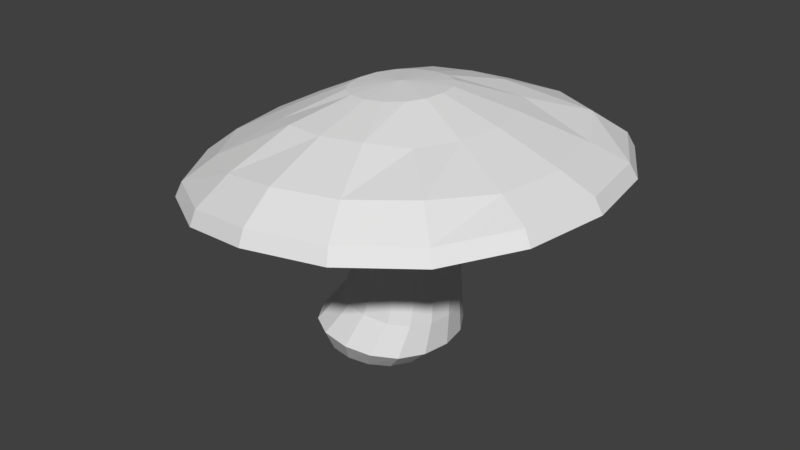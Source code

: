 # Source: Mushroom.blend  (saved by Blender 2.79.0; exported with 4.5.12 LTS)
import bpy
from mathutils import Matrix  # noqa: F401  (used for matrix-valued properties, if any)

bpy.ops.wm.read_factory_settings(use_empty=True)
scene = bpy.context.scene
scene.name = 'Scene'

# ---- collections
col_collection_1 = bpy.data.collections.new('Collection 1'); scene.collection.children.link(col_collection_1)

# ---- world
world_world = bpy.data.worlds.new('World'); scene.world = world_world
world_world.color = (0.05088, 0.05088, 0.05088)
world_world.use_sun_shadow = False
world_world.sun_shadow_jitter_overblur = 0.0
world_world.cycles.sampling_method = 'MANUAL'

# ---- meshes
me_cylinder = bpy.data.meshes.new('Cylinder')
me_cylinder.from_pydata([(0.0, 0.0, -1.033), (0.0, -0.2248, -1.033), (0.2248, 0.0, -1.033), (0.0, 0.2248, -1.033), (-0.2248, 0.0, -1.033), (-0.2098, -0.2098, -1.033), (0.2098, -0.2098, -1.033), (0.2098, 0.2098, -1.033), (-0.2098, 0.2098, -1.033), (0.1798, 0.4196, -1.033), (0.0, 0.4495, -1.033), (-0.1798, 0.4196, -1.033), (0.4196, -0.1798, -1.033), (0.4495, 0.0, -1.033), (0.4196, 0.1798, -1.033), (-0.1798, -0.4196, -1.033), (0.0, -0.4495, -1.033), (0.1798, -0.4196, -1.033), (-0.4196, 0.1798, -1.033), (-0.4495, 0.0, -1.033), (-0.4196, -0.1798, -1.033), (0.3296, 0.3296, -1.033), (-0.3296, 0.3296, -1.033), (0.3296, -0.3296, -1.033), (-0.3296, -0.3296, -1.033), (0.7903, -1.2, 1.394), (0.2772, -1.286, 1.356), (-0.2359, -1.2, 1.318), (1.474, 0.5145, 1.444), (1.56, -1.556e-08, 1.451), (1.474, -0.5145, 1.444), (-0.2359, 1.2, 1.318), (0.2772, 1.286, 1.356), (0.7903, 1.2, 1.394), (0.5215, 0.5736, 1.383), (0.2772, 0.6146, 1.356), (0.03289, 0.5736, 1.329), (0.8473, -0.2458, 1.419), (0.888, -9.651e-09, 1.424), (0.8473, 0.2458, 1.419), (0.03289, -0.5736, 1.329), (0.2772, -0.6146, 1.356), (0.5215, -0.5736, 1.383), (-0.2929, 0.2458, 1.292), (-0.3336, 8.589e-09, 1.288), (-0.2929, -0.2458, 1.292), (0.7251, 0.4507, 1.406), (-0.1707, 0.4507, 1.306), (0.7251, -0.4507, 1.406), (-0.1707, -0.4507, 1.306), (0.465, -0.465, -0.9528), (0.6742, -0.5796, -0.7075), (0.7502, -0.4084, 0.05345), (0.7583, -0.3911, 0.3082), (0.5751, -0.4978, 0.3082), (0.5646, -0.5198, 0.05791), (0.4109, -0.7377, -0.6976), (0.2536, -0.5918, -0.9528), (0.5918, -0.2536, -0.9528), (0.8321, -0.3162, -0.7134), (0.8615, -0.2228, 0.05077), (0.8649, -0.2133, 0.3082), (-0.5918, 0.2536, -0.9528), (-0.6676, 0.3162, -0.6571), (-0.2285, 0.2228, 0.07698), (-0.1813, 0.2133, 0.3082), (-0.07461, 0.3911, 0.3082), (-0.1171, 0.4084, 0.0743), (-0.5096, 0.5796, -0.663), (-0.465, 0.465, -0.9528), (0.6341, 0.0, -0.9528), (0.8848, 3.91e-09, -0.7154), (0.8986, 1.981e-09, 0.04988), (0.9005, 3.707e-11, 0.3082), (-0.6341, 0.0, -0.9528), (-0.7202, -4.187e-09, -0.6551), (-0.2656, -1.78e-09, 0.07787), (-0.2168, 3.707e-11, 0.3082), (0.5918, 0.2536, -0.9528), (0.8321, 0.3162, -0.7134), (0.8615, 0.2228, 0.05077), (0.8649, 0.2133, 0.3082), (-0.5918, -0.2536, -0.9528), (-0.6676, -0.3162, -0.6571), (-0.2285, -0.2228, 0.07698), (-0.1813, -0.2133, 0.3082), (0.465, 0.465, -0.9528), (0.6742, 0.5796, -0.7075), (0.7502, 0.4084, 0.05345), (0.7583, 0.3911, 0.3082), (0.2536, 0.5918, -0.9528), (0.4109, 0.7377, -0.6976), (0.5646, 0.5198, 0.05791), (0.5805, 0.4978, 0.3082), (-0.465, -0.465, -0.9528), (-0.5096, -0.5796, -0.663), (-0.1171, -0.4084, 0.0743), (-0.07461, -0.3911, 0.3082), (-0.2536, -0.5918, -0.9528), (-0.2463, -0.7377, -0.6729), (0.06847, -0.5198, 0.06984), (0.1016, -0.4978, 0.3082), (0.0, 0.6341, -0.9528), (0.09495, 0.7904, -0.6857), (0.2912, 0.557, 0.06448), (0.3672, 0.5333, 0.3082), (0.0, -0.6341, -0.9528), (0.09495, -0.7904, -0.6857), (0.289, -0.557, 0.06448), (0.3452, -0.5333, 0.3082), (-0.2536, 0.5918, -0.9528), (-0.2463, 0.7377, -0.6729), (0.06847, 0.5198, 0.06984), (0.1032, 0.4978, 0.3082), (0.737, -0.4591, -0.3335), (0.5286, -0.5844, -0.3227), (0.8621, -0.2504, -0.34), (-0.3809, 0.2504, -0.2753), (-0.2559, 0.4591, -0.2818), (0.9037, 4.74e-09, -0.3422), (-0.4226, -4.539e-09, -0.2731), (0.8621, 0.2504, -0.34), (-0.3809, -0.2504, -0.2753), (0.737, 0.4591, -0.3335), (0.5286, 0.5844, -0.3227), (-0.2559, -0.4591, -0.2818), (-0.02219, -0.5844, -0.294), (0.2279, 0.6261, -0.307), (0.2279, -0.6261, -0.307), (-0.02219, 0.5844, -0.294), (0.7012, -0.3913, 0.9719), (0.8079, -0.2135, 0.976), (-0.1875, 0.2135, 0.9382), (0.8434, -2.936e-09, 0.9773), (-0.2231, 2.503e-09, 0.9369), (0.8079, 0.2135, 0.976), (-0.1875, -0.2135, 0.9382), (0.7012, 0.3913, 0.9719), (0.5235, 0.4981, 0.9652), (-0.08086, -0.3913, 0.9423), (0.09688, -0.4981, 0.949), (0.3102, 0.5336, 0.9571), (0.3102, -0.5336, 0.9571), (0.09688, 0.4981, 0.949), (0.5235, -0.4981, 0.9652), (-0.08086, 0.3913, 0.9423), (-0.8489, 0.5145, 1.194), (-0.9342, 9.104e-09, 1.185), (-0.8489, -0.5145, 1.194), (1.218, 0.9432, 1.425), (-0.5931, 0.9432, 1.221), (1.218, -0.9432, 1.425), (-0.5931, -0.9432, 1.221), (0.984, -1.635, 1.3), (0.2852, -1.752, 1.248), (-0.4137, -1.635, 1.197), (1.916, 0.7008, 1.369), (2.032, -2.122e-08, 1.377), (1.916, -0.7008, 1.369), (-0.4137, 1.635, 1.197), (0.2852, 1.752, 1.248), (0.984, 1.635, 1.3), (-1.276, 0.7008, 1.024), (-1.393, 1.577e-08, 1.02), (-1.276, -0.7008, 1.024), (1.566, 1.285, 1.343), (-0.9213, 1.285, 1.078), (1.566, -1.285, 1.343), (-0.9213, -1.285, 1.078), (1.155, -2.018, 1.211), (0.2926, -2.162, 1.148), (-0.4932, -2.018, 1.022), (2.305, 0.865, 1.297), (2.449, -2.62e-08, 1.307), (2.305, -0.865, 1.297), (-0.4932, 2.018, 1.022), (0.2926, 2.162, 1.148), (1.155, 2.018, 1.211), (-1.656, 0.865, 0.9099), (-1.8, 1.68e-08, 0.9048), (-1.656, -0.865, 0.9099), (1.874, 1.586, 1.265), (-1.223, 1.586, 0.9249), (1.874, -1.586, 1.265), (-1.223, -1.586, 0.9249), (1.228, -2.205, 1.316), (0.2853, -2.362, 1.246), (-0.5832, -2.205, 1.112), (2.484, 0.9449, 1.409), (2.641, -2.898e-08, 1.42), (2.484, -0.9449, 1.409), (-0.5832, 2.205, 1.112), (0.2853, 2.362, 1.246), (1.228, 2.205, 1.316), (-1.846, 0.9449, 1.002), (-2.003, 1.69e-08, 0.9966), (-1.846, -0.9449, 1.002), (2.013, 1.732, 1.374), (-1.373, 1.732, 1.019), (2.013, -1.732, 1.374), (-1.373, -1.732, 1.019), (1.183, -2.13, 1.48), (0.273, -2.282, 1.413), (-0.569, -2.13, 1.281), (2.397, 0.9128, 1.57), (2.549, -2.794e-08, 1.581), (2.397, -0.9128, 1.57), (-0.569, 2.13, 1.281), (0.273, 2.282, 1.413), (1.183, 2.13, 1.48), (-1.777, 0.9128, 1.172), (-1.929, 1.673e-08, 1.166), (-1.777, -0.9128, 1.172), (1.942, 1.674, 1.536), (-1.32, 1.674, 1.188), (1.942, -1.674, 1.536), (-1.32, -1.674, 1.188), (0.4379, -0.5098, 2.146), (0.22, -0.5463, 2.13), (0.002059, -0.5098, 2.114), (0.7284, 0.2185, 2.168), (0.7647, -3.02e-08, 2.17), (0.7284, -0.2185, 2.168), (0.002059, 0.5098, 2.114), (0.22, 0.5463, 2.13), (0.4379, 0.5098, 2.146), (-0.2885, 0.2185, 2.092), (-0.3248, -1.938e-08, 2.09), (-0.2885, -0.2185, 2.092), (0.6195, 0.4006, 2.16), (-0.1795, 0.4006, 2.1), (0.6195, -0.4006, 2.16), (-0.1795, -0.4006, 2.1), (-0.4507, 1.785, 1.569), (-0.2512, 1.132, 1.923), (0.2327, 1.213, 1.958), (0.2528, 1.912, 1.686), (0.2528, -1.912, 1.686), (0.2327, -1.213, 1.958), (-0.2512, -1.132, 1.923), (-0.4507, -1.785, 1.569), (0.7165, 1.132, 1.993), (1.016, 1.785, 1.742), (-0.6037, -0.8895, 1.828), (-1.059, -1.402, 1.47), (-0.8449, -0.4852, 1.802), (-1.441, -0.7648, 1.457), (1.12, 0.8895, 1.961), (1.651, 1.402, 1.789), (1.362, 0.4852, 1.978), (2.032, 0.7648, 1.735), (-0.9253, -8.022e-09, 1.793), (-1.568, 6.081e-09, 1.453), (1.442, -3.115e-08, 1.984), (2.16, -3.311e-08, 1.744), (-0.8449, 0.4852, 1.802), (-1.441, 0.7648, 1.457), (1.362, -0.4852, 1.978), (2.032, -0.7648, 1.735), (-0.6037, 0.8895, 1.828), (-1.059, 1.402, 1.47), (1.12, -0.8895, 1.961), (1.651, -1.402, 1.789), (0.7165, -1.132, 1.993), (1.016, -1.785, 1.742), (0.2164, -4.446e-08, 2.178)], [], [(0, 1, 5, 4), (1, 16, 15, 5), (4, 5, 20, 19), (5, 15, 24, 20), (0, 2, 6, 1), (2, 13, 12, 6), (1, 6, 17, 16), (6, 12, 23, 17), (0, 3, 7, 2), (3, 10, 9, 7), (2, 7, 14, 13), (7, 9, 21, 14), (0, 4, 8, 3), (4, 19, 18, 8), (3, 8, 11, 10), (8, 18, 22, 11), (45, 49, 152, 148), (46, 34, 33, 149), (39, 46, 149, 28), (44, 45, 148, 147), (38, 39, 28, 29), (43, 44, 147, 146), (37, 38, 29, 30), (47, 43, 146, 150), (48, 37, 30, 151), (42, 48, 151, 25), (36, 47, 150, 31), (41, 42, 25, 26), (35, 36, 31, 32), (40, 41, 26, 27), (34, 35, 32, 33), (49, 40, 27, 152), (144, 130, 48, 42), (130, 131, 37, 48), (145, 132, 43, 47), (131, 133, 38, 37), (132, 134, 44, 43), (133, 135, 39, 38), (134, 136, 45, 44), (135, 137, 46, 39), (137, 138, 34, 46), (136, 139, 49, 45), (139, 140, 40, 49), (138, 141, 35, 34), (140, 142, 41, 40), (141, 143, 36, 35), (142, 144, 42, 41), (143, 145, 47, 36), (11, 22, 69, 110), (110, 69, 68, 111), (129, 118, 67, 112), (112, 67, 66, 113), (16, 17, 57, 106), (106, 57, 56, 107), (128, 115, 55, 108), (108, 55, 54, 109), (10, 11, 110, 102), (102, 110, 111, 103), (127, 129, 112, 104), (104, 112, 113, 105), (15, 16, 106, 98), (98, 106, 107, 99), (126, 128, 108, 100), (100, 108, 109, 101), (9, 10, 102, 90), (90, 102, 103, 91), (124, 127, 104, 92), (92, 104, 105, 93), (24, 15, 98, 94), (94, 98, 99, 95), (125, 126, 100, 96), (96, 100, 101, 97), (20, 24, 94, 82), (82, 94, 95, 83), (122, 125, 96, 84), (84, 96, 97, 85), (21, 9, 90, 86), (86, 90, 91, 87), (123, 124, 92, 88), (88, 92, 93, 89), (14, 21, 86, 78), (78, 86, 87, 79), (121, 123, 88, 80), (80, 88, 89, 81), (19, 20, 82, 74), (74, 82, 83, 75), (120, 122, 84, 76), (76, 84, 85, 77), (13, 14, 78, 70), (70, 78, 79, 71), (119, 121, 80, 72), (72, 80, 81, 73), (18, 19, 74, 62), (62, 74, 75, 63), (117, 120, 76, 64), (64, 76, 77, 65), (12, 13, 70, 58), (58, 70, 71, 59), (116, 119, 72, 60), (60, 72, 73, 61), (22, 18, 62, 69), (69, 62, 63, 68), (118, 117, 64, 67), (67, 64, 65, 66), (23, 12, 58, 50), (50, 58, 59, 51), (114, 116, 60, 52), (52, 60, 61, 53), (17, 23, 50, 57), (57, 50, 51, 56), (115, 114, 52, 55), (55, 52, 53, 54), (56, 51, 114, 115), (51, 59, 116, 114), (68, 63, 117, 118), (59, 71, 119, 116), (63, 75, 120, 117), (71, 79, 121, 119), (75, 83, 122, 120), (79, 87, 123, 121), (87, 91, 124, 123), (83, 95, 125, 122), (95, 99, 126, 125), (91, 103, 127, 124), (99, 107, 128, 126), (103, 111, 129, 127), (107, 56, 115, 128), (111, 68, 118, 129), (113, 66, 145, 143), (109, 54, 144, 142), (105, 113, 143, 141), (101, 109, 142, 140), (93, 105, 141, 138), (97, 101, 140, 139), (85, 97, 139, 136), (89, 93, 138, 137), (81, 89, 137, 135), (77, 85, 136, 134), (73, 81, 135, 133), (65, 77, 134, 132), (61, 73, 133, 131), (66, 65, 132, 145), (53, 61, 131, 130), (54, 53, 130, 144), (146, 147, 163, 162), (30, 29, 157, 158), (150, 146, 162, 166), (151, 30, 158, 167), (25, 151, 167, 153), (31, 150, 166, 159), (26, 25, 153, 154), (32, 31, 159, 160), (27, 26, 154, 155), (33, 32, 160, 161), (152, 27, 155, 168), (148, 152, 168, 164), (149, 33, 161, 165), (28, 149, 165, 156), (147, 148, 164, 163), (29, 28, 156, 157), (160, 159, 175, 176), (155, 154, 170, 171), (161, 160, 176, 177), (168, 155, 171, 184), (164, 168, 184, 180), (165, 161, 177, 181), (156, 165, 181, 172), (163, 164, 180, 179), (157, 156, 172, 173), (162, 163, 179, 178), (158, 157, 173, 174), (166, 162, 178, 182), (167, 158, 174, 183), (153, 167, 183, 169), (159, 166, 182, 175), (154, 153, 169, 170), (182, 178, 194, 198), (183, 174, 190, 199), (169, 183, 199, 185), (175, 182, 198, 191), (170, 169, 185, 186), (176, 175, 191, 192), (171, 170, 186, 187), (177, 176, 192, 193), (184, 171, 187, 200), (180, 184, 200, 196), (181, 177, 193, 197), (172, 181, 197, 188), (179, 180, 196, 195), (173, 172, 188, 189), (178, 179, 195, 194), (174, 173, 189, 190), (188, 197, 213, 204), (195, 196, 212, 211), (189, 188, 204, 205), (194, 195, 211, 210), (190, 189, 205, 206), (198, 194, 210, 214), (199, 190, 206, 215), (185, 199, 215, 201), (191, 198, 214, 207), (186, 185, 201, 202), (192, 191, 207, 208), (187, 186, 202, 203), (193, 192, 208, 209), (200, 187, 203, 216), (196, 200, 216, 212), (197, 193, 209, 213), (235, 234, 223, 224), (239, 238, 218, 219), (241, 235, 224, 225), (243, 239, 219, 232), (245, 243, 232, 228), (247, 241, 225, 229), (249, 247, 229, 220), (251, 245, 228, 227), (253, 249, 220, 221), (255, 251, 227, 226), (257, 253, 221, 222), (259, 255, 226, 230), (261, 257, 222, 231), (263, 261, 231, 217), (234, 259, 230, 223), (238, 263, 217, 218), (202, 201, 264, 237), (237, 264, 263, 238), (207, 214, 260, 233), (233, 260, 259, 234), (201, 215, 262, 264), (264, 262, 261, 263), (215, 206, 258, 262), (262, 258, 257, 261), (214, 210, 256, 260), (260, 256, 255, 259), (206, 205, 254, 258), (258, 254, 253, 257), (210, 211, 252, 256), (256, 252, 251, 255), (205, 204, 250, 254), (254, 250, 249, 253), (211, 212, 246, 252), (252, 246, 245, 251), (204, 213, 248, 250), (250, 248, 247, 249), (213, 209, 242, 248), (248, 242, 241, 247), (212, 216, 244, 246), (246, 244, 243, 245), (216, 203, 240, 244), (244, 240, 239, 243), (209, 208, 236, 242), (242, 236, 235, 241), (203, 202, 237, 240), (240, 237, 238, 239), (208, 207, 233, 236), (236, 233, 234, 235), (231, 222, 265), (217, 231, 265), (223, 230, 265), (218, 217, 265), (224, 223, 265), (219, 218, 265), (225, 224, 265), (232, 219, 265), (228, 232, 265), (229, 225, 265), (220, 229, 265), (227, 228, 265), (221, 220, 265), (226, 227, 265), (222, 221, 265), (230, 226, 265)])
_uv = me_cylinder.uv_layers.new(name='UVMap')
_uv.uv.foreach_set('vector', [0.5291, 0.0359, 0.5473, 0.05252, 0.5308, 0.06725, 0.5128, 0.05439, 0.5473, 0.05252, 0.5638, 0.07068, 0.5475, 0.0798, 0.5308, 0.06725, 0.5128, 0.05439, 0.5308, 0.06725, 0.5154, 0.08131, 0.4986, 0.07406, 0.5308, 0.06725, 0.5475, 0.0798, 0.5316, 0.08344, 0.5154, 0.08131, 0.6496, 0.03289, 0.6663, 0.05094, 0.6485, 0.06456, 0.6317, 0.04975, 0.6663, 0.05094, 0.6817, 0.06992, 0.6648, 0.07871, 0.6485, 0.06456, 0.6317, 0.04975, 0.6485, 0.06456, 0.6312, 0.0774, 0.6151, 0.06749, 0.6485, 0.06456, 0.6648, 0.07871, 0.6478, 0.0815, 0.6312, 0.0774, 0.8253, 0.03724, 0.8428, 0.0545, 0.8257, 0.06893, 0.8082, 0.05491, 0.8428, 0.0545, 0.859, 0.07262, 0.8427, 0.08215, 0.8257, 0.06893, 0.8082, 0.05491, 0.8257, 0.06893, 0.809, 0.0827, 0.7923, 0.07353, 0.8257, 0.06893, 0.8427, 0.08215, 0.826, 0.08588, 0.809, 0.0827, 0.9456, 0.04297, 0.9615, 0.06182, 0.9433, 0.07427, 0.9271, 0.05917, 0.9615, 0.06182, 0.9753, 0.0818, 0.9583, 0.08867, 0.9433, 0.07427, 0.9271, 0.05917, 0.9433, 0.07427, 0.9263, 0.08644, 0.9102, 0.07695, 0.9433, 0.07427, 0.9583, 0.08867, 0.9421, 0.09043, 0.9263, 0.08644, 0.7801, 0.5606, 0.8082, 0.5634, 0.8169, 0.6339, 0.7669, 0.6293, 0.2993, 0.04218, 0.3271, 0.03772, 0.3489, 0.1108, 0.2993, 0.1178, 0.2715, 0.03769, 0.2993, 0.04218, 0.2993, 0.1178, 0.2497, 0.1108, 0.7528, 0.5487, 0.7801, 0.5606, 0.7669, 0.6293, 0.7132, 0.6099, 0.2449, 0.02408, 0.2715, 0.03769, 0.2497, 0.1108, 0.197, 0.08871, 0.5235, 0.5272, 0.5504, 0.5143, 0.5921, 0.5739, 0.5392, 0.5953, 0.2059, 0.534, 0.2324, 0.5204, 0.2804, 0.585, 0.2277, 0.6071, 0.4955, 0.531, 0.5235, 0.5272, 0.5392, 0.5953, 0.4895, 0.6018, 0.1781, 0.5385, 0.2059, 0.534, 0.2277, 0.6071, 0.1781, 0.6141, 0.1503, 0.534, 0.1781, 0.5385, 0.1781, 0.6141, 0.1285, 0.6071, 0.4686, 0.5243, 0.4955, 0.531, 0.4895, 0.6018, 0.4444, 0.5974, 0.1237, 0.5204, 0.1503, 0.534, 0.1285, 0.6071, 0.07572, 0.5849, 0.4421, 0.5096, 0.4686, 0.5243, 0.4444, 0.5974, 0.3912, 0.5736, 0.8349, 0.5556, 0.8608, 0.5399, 0.914, 0.602, 0.8617, 0.6278, 0.3271, 0.03772, 0.3536, 0.02408, 0.4016, 0.08863, 0.3489, 0.1108, 0.8082, 0.5634, 0.8349, 0.5556, 0.8617, 0.6278, 0.8169, 0.6339, 0.6445, 0.3115, 0.6689, 0.31, 0.6716, 0.3598, 0.6457, 0.3598, 0.6689, 0.31, 0.6928, 0.3084, 0.6974, 0.3579, 0.6716, 0.3598, 0.9005, 0.3204, 0.9249, 0.3213, 0.9263, 0.3628, 0.9007, 0.364, 0.6928, 0.3084, 0.7171, 0.3064, 0.7241, 0.3547, 0.6974, 0.3579, 0.9249, 0.3213, 0.9493, 0.3215, 0.9527, 0.3609, 0.9263, 0.3628, 0.7517, 0.3092, 0.7758, 0.3117, 0.7702, 0.3611, 0.7435, 0.3573, 0.5192, 0.3143, 0.5436, 0.3146, 0.5413, 0.356, 0.5149, 0.3536, 0.7758, 0.3117, 0.7998, 0.3138, 0.7959, 0.3635, 0.7702, 0.3611, 0.7998, 0.3138, 0.8241, 0.3159, 0.8218, 0.3641, 0.7959, 0.3635, 0.5436, 0.3146, 0.568, 0.3143, 0.5668, 0.3579, 0.5413, 0.356, 0.568, 0.3143, 0.5929, 0.3136, 0.5925, 0.3586, 0.5668, 0.3579, 0.8241, 0.3159, 0.8497, 0.3178, 0.8485, 0.364, 0.8218, 0.3641, 0.5929, 0.3136, 0.6189, 0.3128, 0.619, 0.359, 0.5925, 0.3586, 0.8497, 0.3178, 0.8756, 0.3192, 0.8751, 0.3641, 0.8485, 0.364, 0.6189, 0.3128, 0.6445, 0.3115, 0.6457, 0.3598, 0.619, 0.359, 0.8756, 0.3192, 0.9005, 0.3204, 0.9007, 0.364, 0.8751, 0.3641, 0.9263, 0.08644, 0.9421, 0.09043, 0.941, 0.1083, 0.9208, 0.1043, 0.9208, 0.1043, 0.941, 0.1083, 0.935, 0.1318, 0.9106, 0.1292, 0.8944, 0.1711, 0.923, 0.1734, 0.9116, 0.216, 0.8862, 0.2137, 0.8862, 0.2137, 0.9116, 0.216, 0.9066, 0.2442, 0.8818, 0.2421, 0.6151, 0.06749, 0.6312, 0.0774, 0.6249, 0.09621, 0.6017, 0.08434, 0.6017, 0.08434, 0.6249, 0.09621, 0.6258, 0.1263, 0.5951, 0.1188, 0.6049, 0.1645, 0.637, 0.1646, 0.6422, 0.206, 0.6106, 0.207, 0.6106, 0.207, 0.6422, 0.206, 0.6447, 0.2344, 0.6176, 0.2354, 0.9102, 0.07695, 0.9263, 0.08644, 0.9208, 0.1043, 0.8971, 0.09453, 0.8971, 0.09453, 0.9208, 0.1043, 0.9106, 0.1292, 0.8778, 0.1244, 0.867, 0.1698, 0.8944, 0.1711, 0.8862, 0.2137, 0.8601, 0.2122, 0.8601, 0.2122, 0.8862, 0.2137, 0.8818, 0.2421, 0.8501, 0.2403, 0.5475, 0.0798, 0.5638, 0.07068, 0.5765, 0.08855, 0.5525, 0.09783, 0.5525, 0.09783, 0.5765, 0.08855, 0.5951, 0.1188, 0.5622, 0.1229, 0.5775, 0.1651, 0.6049, 0.1645, 0.6106, 0.207, 0.5847, 0.2079, 0.5847, 0.2079, 0.6106, 0.207, 0.6176, 0.2354, 0.5883, 0.2365, 0.8427, 0.08215, 0.859, 0.07262, 0.872, 0.08976, 0.8486, 0.1011, 0.8486, 0.1011, 0.872, 0.08976, 0.8778, 0.1244, 0.8469, 0.1312, 0.8349, 0.1692, 0.867, 0.1698, 0.8601, 0.2122, 0.8288, 0.2105, 0.8288, 0.2105, 0.8601, 0.2122, 0.8501, 0.2403, 0.8251, 0.2387, 0.5316, 0.08344, 0.5475, 0.0798, 0.5525, 0.09783, 0.5323, 0.1014, 0.5323, 0.1014, 0.5525, 0.09783, 0.5622, 0.1229, 0.5378, 0.1249, 0.5489, 0.1668, 0.5775, 0.1651, 0.5847, 0.2079, 0.5592, 0.2096, 0.5592, 0.2096, 0.5847, 0.2079, 0.5883, 0.2365, 0.5636, 0.238, 0.5154, 0.08131, 0.5316, 0.08344, 0.5323, 0.1014, 0.5121, 0.09944, 0.5121, 0.09944, 0.5323, 0.1014, 0.5378, 0.1249, 0.5131, 0.1256, 0.523, 0.1711, 0.5489, 0.1668, 0.5592, 0.2096, 0.5341, 0.2133, 0.5341, 0.2133, 0.5592, 0.2096, 0.5636, 0.238, 0.539, 0.2406, 0.826, 0.08588, 0.8427, 0.08215, 0.8486, 0.1011, 0.8263, 0.1054, 0.8263, 0.1054, 0.8486, 0.1011, 0.8469, 0.1312, 0.821, 0.134, 0.81, 0.1685, 0.8349, 0.1692, 0.8288, 0.2105, 0.8049, 0.2093, 0.8049, 0.2093, 0.8288, 0.2105, 0.8251, 0.2387, 0.8017, 0.2373, 0.809, 0.0827, 0.826, 0.08588, 0.8263, 0.1054, 0.8038, 0.1019, 0.8038, 0.1019, 0.8263, 0.1054, 0.821, 0.134, 0.7948, 0.1323, 0.7854, 0.1671, 0.81, 0.1685, 0.8049, 0.2093, 0.7813, 0.2081, 0.7813, 0.2081, 0.8049, 0.2093, 0.8017, 0.2373, 0.7788, 0.236, 0.4986, 0.07406, 0.5154, 0.08131, 0.5121, 0.09944, 0.4882, 0.09268, 0.4882, 0.09268, 0.5121, 0.09944, 0.5131, 0.1256, 0.4814, 0.1255, 0.4956, 0.1777, 0.523, 0.1711, 0.5341, 0.2133, 0.5089, 0.2189, 0.5089, 0.2189, 0.5341, 0.2133, 0.539, 0.2406, 0.5145, 0.2442, 0.7923, 0.07353, 0.809, 0.0827, 0.8038, 0.1019, 0.7795, 0.09138, 0.7795, 0.09138, 0.8038, 0.1019, 0.7948, 0.1323, 0.7641, 0.1255, 0.7591, 0.1648, 0.7854, 0.1671, 0.7813, 0.2081, 0.7569, 0.2067, 0.7569, 0.2067, 0.7813, 0.2081, 0.7788, 0.236, 0.7551, 0.2347, 0.9583, 0.08867, 0.9753, 0.0818, 0.9853, 0.1006, 0.9612, 0.1069, 0.9612, 0.1069, 0.9853, 0.1006, 0.9913, 0.1336, 0.9597, 0.133, 0.9488, 0.1783, 0.976, 0.1855, 0.9618, 0.2264, 0.9367, 0.2202, 0.9367, 0.2202, 0.9618, 0.2264, 0.9556, 0.2515, 0.9311, 0.2474, 0.6648, 0.07871, 0.6817, 0.06992, 0.6942, 0.08805, 0.6696, 0.09807, 0.6696, 0.09807, 0.6942, 0.08805, 0.7088, 0.1225, 0.6779, 0.1286, 0.6866, 0.1636, 0.7129, 0.1619, 0.7142, 0.2038, 0.6897, 0.2047, 0.6897, 0.2047, 0.7142, 0.2038, 0.7153, 0.2319, 0.6915, 0.2327, 0.9421, 0.09043, 0.9583, 0.08867, 0.9612, 0.1069, 0.941, 0.1083, 0.941, 0.1083, 0.9612, 0.1069, 0.9597, 0.133, 0.935, 0.1318, 0.923, 0.1734, 0.9488, 0.1783, 0.9367, 0.2202, 0.9116, 0.216, 0.9116, 0.216, 0.9367, 0.2202, 0.9311, 0.2474, 0.9066, 0.2442, 0.6478, 0.0815, 0.6648, 0.07871, 0.6696, 0.09807, 0.647, 0.101, 0.647, 0.101, 0.6696, 0.09807, 0.6779, 0.1286, 0.6517, 0.1297, 0.6619, 0.1644, 0.6866, 0.1636, 0.6897, 0.2047, 0.6661, 0.2053, 0.6661, 0.2053, 0.6897, 0.2047, 0.6915, 0.2327, 0.6686, 0.2335, 0.6312, 0.0774, 0.6478, 0.0815, 0.647, 0.101, 0.6249, 0.09621, 0.6249, 0.09621, 0.647, 0.101, 0.6517, 0.1297, 0.6258, 0.1263, 0.637, 0.1646, 0.6619, 0.1644, 0.6661, 0.2053, 0.6422, 0.206, 0.6422, 0.206, 0.6661, 0.2053, 0.6686, 0.2335, 0.6447, 0.2344, 0.6258, 0.1263, 0.6517, 0.1297, 0.6619, 0.1644, 0.637, 0.1646, 0.6517, 0.1297, 0.6779, 0.1286, 0.6866, 0.1636, 0.6619, 0.1644, 0.935, 0.1318, 0.9597, 0.133, 0.9488, 0.1783, 0.923, 0.1734, 0.6779, 0.1286, 0.7088, 0.1225, 0.7129, 0.1619, 0.6866, 0.1636, 0.9597, 0.133, 0.9913, 0.1336, 0.976, 0.1855, 0.9488, 0.1783, 0.7641, 0.1255, 0.7948, 0.1323, 0.7854, 0.1671, 0.7591, 0.1648, 0.4814, 0.1255, 0.5131, 0.1256, 0.523, 0.1711, 0.4956, 0.1777, 0.7948, 0.1323, 0.821, 0.134, 0.81, 0.1685, 0.7854, 0.1671, 0.821, 0.134, 0.8469, 0.1312, 0.8349, 0.1692, 0.81, 0.1685, 0.5131, 0.1256, 0.5378, 0.1249, 0.5489, 0.1668, 0.523, 0.1711, 0.5378, 0.1249, 0.5622, 0.1229, 0.5775, 0.1651, 0.5489, 0.1668, 0.8469, 0.1312, 0.8778, 0.1244, 0.867, 0.1698, 0.8349, 0.1692, 0.5622, 0.1229, 0.5951, 0.1188, 0.6049, 0.1645, 0.5775, 0.1651, 0.8778, 0.1244, 0.9106, 0.1292, 0.8944, 0.1711, 0.867, 0.1698, 0.5951, 0.1188, 0.6258, 0.1263, 0.637, 0.1646, 0.6049, 0.1645, 0.9106, 0.1292, 0.935, 0.1318, 0.923, 0.1734, 0.8944, 0.1711, 0.8818, 0.2421, 0.9066, 0.2442, 0.9005, 0.3204, 0.8756, 0.3192, 0.6176, 0.2354, 0.6447, 0.2344, 0.6445, 0.3115, 0.6189, 0.3128, 0.8501, 0.2403, 0.8818, 0.2421, 0.8756, 0.3192, 0.8497, 0.3178, 0.5883, 0.2365, 0.6176, 0.2354, 0.6189, 0.3128, 0.5929, 0.3136, 0.8251, 0.2387, 0.8501, 0.2403, 0.8497, 0.3178, 0.8241, 0.3159, 0.5636, 0.238, 0.5883, 0.2365, 0.5929, 0.3136, 0.568, 0.3143, 0.539, 0.2406, 0.5636, 0.238, 0.568, 0.3143, 0.5436, 0.3146, 0.8017, 0.2373, 0.8251, 0.2387, 0.8241, 0.3159, 0.7998, 0.3138, 0.7788, 0.236, 0.8017, 0.2373, 0.7998, 0.3138, 0.7758, 0.3117, 0.5145, 0.2442, 0.539, 0.2406, 0.5436, 0.3146, 0.5192, 0.3143, 0.7551, 0.2347, 0.7788, 0.236, 0.7758, 0.3117, 0.7517, 0.3092, 0.9311, 0.2474, 0.9556, 0.2515, 0.9493, 0.3215, 0.9249, 0.3213, 0.6915, 0.2327, 0.7153, 0.2319, 0.7171, 0.3064, 0.6928, 0.3084, 0.9066, 0.2442, 0.9311, 0.2474, 0.9249, 0.3213, 0.9005, 0.3204, 0.6686, 0.2335, 0.6915, 0.2327, 0.6928, 0.3084, 0.6689, 0.31, 0.6447, 0.2344, 0.6686, 0.2335, 0.6689, 0.31, 0.6445, 0.3115, 0.5392, 0.5953, 0.5921, 0.5739, 0.6188, 0.6242, 0.5486, 0.6426, 0.2277, 0.6071, 0.2804, 0.585, 0.3073, 0.6344, 0.2369, 0.6531, 0.4895, 0.6018, 0.5392, 0.5953, 0.5486, 0.6426, 0.4893, 0.6465, 0.1781, 0.6141, 0.2277, 0.6071, 0.2369, 0.6531, 0.1781, 0.6583, 0.1285, 0.6071, 0.1781, 0.6141, 0.1781, 0.6583, 0.1193, 0.6532, 0.4444, 0.5974, 0.4895, 0.6018, 0.4893, 0.6465, 0.4354, 0.6435, 0.07572, 0.5849, 0.1285, 0.6071, 0.1193, 0.6532, 0.0487, 0.6344, 0.3912, 0.5736, 0.4444, 0.5974, 0.4354, 0.6435, 0.3624, 0.6238, 0.8617, 0.6278, 0.914, 0.602, 0.9447, 0.6512, 0.8725, 0.6735, 0.3489, 0.1108, 0.4016, 0.08863, 0.4287, 0.1381, 0.3581, 0.1569, 0.8169, 0.6339, 0.8617, 0.6278, 0.8725, 0.6735, 0.8187, 0.6785, 0.7669, 0.6293, 0.8169, 0.6339, 0.8187, 0.6785, 0.7593, 0.6768, 0.2993, 0.1178, 0.3489, 0.1108, 0.3581, 0.1569, 0.2992, 0.162, 0.2497, 0.1108, 0.2993, 0.1178, 0.2992, 0.162, 0.2405, 0.1568, 0.7132, 0.6099, 0.7669, 0.6293, 0.7593, 0.6768, 0.6884, 0.6611, 0.197, 0.08871, 0.2497, 0.1108, 0.2405, 0.1568, 0.1701, 0.1381, 0.3624, 0.6238, 0.4354, 0.6435, 0.4267, 0.6788, 0.3481, 0.6719, 0.8725, 0.6735, 0.9447, 0.6512, 0.9608, 0.6986, 0.8825, 0.7085, 0.3581, 0.1569, 0.4287, 0.1381, 0.4455, 0.1837, 0.3615, 0.1932, 0.8187, 0.6785, 0.8725, 0.6735, 0.8825, 0.7085, 0.8191, 0.7125, 0.7593, 0.6768, 0.8187, 0.6785, 0.8191, 0.7125, 0.7572, 0.7131, 0.2992, 0.162, 0.3581, 0.1569, 0.3615, 0.1932, 0.2992, 0.1951, 0.2405, 0.1568, 0.2992, 0.162, 0.2992, 0.1951, 0.237, 0.193, 0.6884, 0.6611, 0.7593, 0.6768, 0.7572, 0.7131, 0.6737, 0.7068, 0.1701, 0.1381, 0.2405, 0.1568, 0.237, 0.193, 0.1534, 0.1836, 0.5486, 0.6426, 0.6188, 0.6242, 0.6353, 0.6693, 0.5521, 0.6788, 0.2369, 0.6531, 0.3073, 0.6344, 0.324, 0.6799, 0.2404, 0.6893, 0.4893, 0.6465, 0.5486, 0.6426, 0.5521, 0.6788, 0.4901, 0.6805, 0.1781, 0.6583, 0.2369, 0.6531, 0.2404, 0.6893, 0.1781, 0.6914, 0.1193, 0.6532, 0.1781, 0.6583, 0.1781, 0.6914, 0.1159, 0.6895, 0.4354, 0.6435, 0.4893, 0.6465, 0.4901, 0.6805, 0.4267, 0.6788, 0.0487, 0.6344, 0.1193, 0.6532, 0.1159, 0.6895, 0.03188, 0.68, 0.4901, 0.6805, 0.5521, 0.6788, 0.552, 0.6962, 0.4899, 0.6969, 0.1781, 0.6914, 0.2404, 0.6893, 0.2404, 0.7067, 0.1782, 0.7078, 0.1159, 0.6895, 0.1781, 0.6914, 0.1782, 0.7078, 0.1159, 0.707, 0.4267, 0.6788, 0.4901, 0.6805, 0.4899, 0.6969, 0.4264, 0.6964, 0.03188, 0.68, 0.1159, 0.6895, 0.1159, 0.707, 0.02644, 0.7032, 0.3481, 0.6719, 0.4267, 0.6788, 0.4264, 0.6964, 0.3426, 0.6965, 0.8825, 0.7085, 0.9608, 0.6986, 0.9672, 0.723, 0.8834, 0.7261, 0.3615, 0.1932, 0.4455, 0.1837, 0.4509, 0.2069, 0.3615, 0.2107, 0.8191, 0.7125, 0.8825, 0.7085, 0.8834, 0.7261, 0.82, 0.7289, 0.7572, 0.7131, 0.8191, 0.7125, 0.82, 0.7289, 0.7579, 0.7306, 0.2992, 0.1951, 0.3615, 0.1932, 0.3615, 0.2107, 0.2992, 0.2116, 0.237, 0.193, 0.2992, 0.1951, 0.2992, 0.2116, 0.237, 0.2104, 0.6737, 0.7068, 0.7572, 0.7131, 0.7579, 0.7306, 0.6692, 0.7299, 0.1534, 0.1836, 0.237, 0.193, 0.237, 0.2104, 0.148, 0.2067, 0.5521, 0.6788, 0.6353, 0.6693, 0.6406, 0.6922, 0.552, 0.6962, 0.2404, 0.6893, 0.324, 0.6799, 0.3293, 0.703, 0.2404, 0.7067, 0.237, 0.2104, 0.2992, 0.2116, 0.2992, 0.2249, 0.2364, 0.2248, 0.6692, 0.7299, 0.7579, 0.7306, 0.7579, 0.745, 0.671, 0.7492, 0.148, 0.2067, 0.237, 0.2104, 0.2364, 0.2248, 0.1492, 0.2263, 0.552, 0.6962, 0.6406, 0.6922, 0.6396, 0.7116, 0.5526, 0.7106, 0.2404, 0.7067, 0.3293, 0.703, 0.3282, 0.7226, 0.241, 0.7211, 0.4899, 0.6969, 0.552, 0.6962, 0.5526, 0.7106, 0.4896, 0.7102, 0.1782, 0.7078, 0.2404, 0.7067, 0.241, 0.7211, 0.1782, 0.7211, 0.1159, 0.707, 0.1782, 0.7078, 0.1782, 0.7211, 0.1153, 0.7214, 0.4264, 0.6964, 0.4899, 0.6969, 0.4896, 0.7102, 0.4259, 0.7111, 0.02644, 0.7032, 0.1159, 0.707, 0.1153, 0.7214, 0.0276, 0.7228, 0.3426, 0.6965, 0.4264, 0.6964, 0.4259, 0.7111, 0.3433, 0.7162, 0.8834, 0.7261, 0.9672, 0.723, 0.9672, 0.7428, 0.8845, 0.7407, 0.3615, 0.2107, 0.4509, 0.2069, 0.4498, 0.2265, 0.362, 0.2251, 0.82, 0.7289, 0.8834, 0.7261, 0.8845, 0.7407, 0.8208, 0.7422, 0.7579, 0.7306, 0.82, 0.7289, 0.8208, 0.7422, 0.7579, 0.745, 0.2992, 0.2116, 0.3615, 0.2107, 0.362, 0.2251, 0.2992, 0.2249, 0.401, 0.8444, 0.449, 0.8205, 0.4745, 0.8905, 0.4538, 0.9046, 0.8655, 0.8509, 0.9143, 0.873, 0.8639, 0.9352, 0.8426, 0.9218, 0.3451, 0.334, 0.3943, 0.3571, 0.342, 0.4195, 0.3207, 0.4056, 0.8222, 0.8445, 0.8655, 0.8509, 0.8426, 0.9218, 0.8198, 0.917, 0.7755, 0.8521, 0.8222, 0.8445, 0.8198, 0.917, 0.797, 0.9221, 0.2986, 0.3248, 0.3451, 0.334, 0.3207, 0.4056, 0.2977, 0.4003, 0.2517, 0.3314, 0.2986, 0.3248, 0.2977, 0.4003, 0.2746, 0.4051, 0.7266, 0.8748, 0.7755, 0.8521, 0.797, 0.9221, 0.7758, 0.9356, 0.2019, 0.3531, 0.2517, 0.3314, 0.2746, 0.4051, 0.2529, 0.4184, 0.539, 0.8183, 0.5887, 0.8392, 0.5418, 0.9018, 0.5201, 0.8891, 0.2257, 0.8277, 0.2755, 0.8494, 0.2244, 0.9146, 0.2027, 0.9013, 0.492, 0.8124, 0.539, 0.8183, 0.5201, 0.8891, 0.4972, 0.8848, 0.1788, 0.821, 0.2257, 0.8277, 0.2027, 0.9013, 0.1797, 0.8966, 0.1322, 0.8303, 0.1788, 0.821, 0.1797, 0.8966, 0.1567, 0.9019, 0.449, 0.8205, 0.492, 0.8124, 0.4972, 0.8848, 0.4745, 0.8905, 0.08309, 0.8534, 0.1322, 0.8303, 0.1567, 0.9019, 0.1353, 0.9158, 0.0276, 0.7228, 0.1153, 0.7214, 0.1173, 0.7594, 0.04036, 0.7746, 0.04036, 0.7746, 0.1173, 0.7594, 0.1322, 0.8303, 0.08309, 0.8534, 0.4259, 0.7111, 0.4896, 0.7102, 0.4891, 0.7446, 0.4283, 0.7498, 0.4283, 0.7498, 0.4891, 0.7446, 0.492, 0.8124, 0.449, 0.8205, 0.1153, 0.7214, 0.1782, 0.7211, 0.1782, 0.7551, 0.1173, 0.7594, 0.1173, 0.7594, 0.1782, 0.7551, 0.1788, 0.821, 0.1322, 0.8303, 0.1782, 0.7211, 0.241, 0.7211, 0.2395, 0.7559, 0.1782, 0.7551, 0.1782, 0.7551, 0.2395, 0.7559, 0.2257, 0.8277, 0.1788, 0.821, 0.4896, 0.7102, 0.5526, 0.7106, 0.5509, 0.7485, 0.4891, 0.7446, 0.4891, 0.7446, 0.5509, 0.7485, 0.539, 0.8183, 0.492, 0.8124, 0.241, 0.7211, 0.3282, 0.7226, 0.3164, 0.7693, 0.2395, 0.7559, 0.2395, 0.7559, 0.3164, 0.7693, 0.2755, 0.8494, 0.2257, 0.8277, 0.5526, 0.7106, 0.6396, 0.7116, 0.6273, 0.7627, 0.5509, 0.7485, 0.5509, 0.7485, 0.6273, 0.7627, 0.5887, 0.8392, 0.539, 0.8183, 0.1492, 0.2263, 0.2364, 0.2248, 0.2378, 0.2596, 0.1609, 0.273, 0.1609, 0.273, 0.2378, 0.2596, 0.2517, 0.3314, 0.2019, 0.3531, 0.671, 0.7492, 0.7579, 0.745, 0.761, 0.7828, 0.6851, 0.7998, 0.6851, 0.7998, 0.761, 0.7828, 0.7755, 0.8521, 0.7266, 0.8748, 0.2364, 0.2248, 0.2992, 0.2249, 0.2991, 0.2589, 0.2378, 0.2596, 0.2378, 0.2596, 0.2991, 0.2589, 0.2986, 0.3248, 0.2517, 0.3314, 0.2992, 0.2249, 0.362, 0.2251, 0.3601, 0.2632, 0.2991, 0.2589, 0.2991, 0.2589, 0.3601, 0.2632, 0.3451, 0.334, 0.2986, 0.3248, 0.7579, 0.745, 0.8208, 0.7422, 0.8226, 0.7766, 0.761, 0.7828, 0.761, 0.7828, 0.8226, 0.7766, 0.8222, 0.8445, 0.7755, 0.8521, 0.8208, 0.7422, 0.8845, 0.7407, 0.8835, 0.7795, 0.8226, 0.7766, 0.8226, 0.7766, 0.8835, 0.7795, 0.8655, 0.8509, 0.8222, 0.8445, 0.362, 0.2251, 0.4498, 0.2265, 0.437, 0.2783, 0.3601, 0.2632, 0.3601, 0.2632, 0.437, 0.2783, 0.3943, 0.3571, 0.3451, 0.334, 0.8845, 0.7407, 0.9672, 0.7428, 0.9558, 0.795, 0.8835, 0.7795, 0.8835, 0.7795, 0.9558, 0.795, 0.9143, 0.873, 0.8655, 0.8509, 0.3433, 0.7162, 0.4259, 0.7111, 0.4283, 0.7498, 0.3566, 0.768, 0.3566, 0.768, 0.4283, 0.7498, 0.449, 0.8205, 0.401, 0.8444, 0.1797, 0.8966, 0.2027, 0.9013, 0.1805, 0.9611, 0.1567, 0.9019, 0.1797, 0.8966, 0.1805, 0.9611, 0.4745, 0.8905, 0.4972, 0.8848, 0.4992, 0.9485, 0.1353, 0.9158, 0.1567, 0.9019, 0.1805, 0.9611, 0.4538, 0.9046, 0.4745, 0.8905, 0.4992, 0.9485, 0.8426, 0.9218, 0.8639, 0.9352, 0.8201, 0.9807, 0.3207, 0.4056, 0.342, 0.4195, 0.2969, 0.4648, 0.8198, 0.917, 0.8426, 0.9218, 0.8201, 0.9807, 0.797, 0.9221, 0.8198, 0.917, 0.8201, 0.9807, 0.2977, 0.4003, 0.3207, 0.4056, 0.2969, 0.4648, 0.2746, 0.4051, 0.2977, 0.4003, 0.2969, 0.4648, 0.7758, 0.9356, 0.797, 0.9221, 0.8201, 0.9807, 0.2529, 0.4184, 0.2746, 0.4051, 0.2969, 0.4648, 0.5201, 0.8891, 0.5418, 0.9018, 0.4992, 0.9485, 0.2027, 0.9013, 0.2244, 0.9146, 0.1805, 0.9611, 0.4972, 0.8848, 0.5201, 0.8891, 0.4992, 0.9485])
me_cylinder.use_remesh_preserve_volume = False
me_cylinder.use_remesh_preserve_attributes = False
me_cylinder.use_mirror_vertex_groups = False
me_cylinder.update()
arm_armature_001 = bpy.data.armatures.new('Armature.001')  # bones are not reproduced

# ---- objects
ob_armature = bpy.data.objects.new('Armature', arm_armature_001)
ob_cylinder = bpy.data.objects.new('Cylinder', me_cylinder)

# ---- transforms, parenting, visibility, modifiers, constraints
ob_armature.location = (0.0, 0.0, 0.0)
ob_armature.show_in_front = True
ob_armature.lineart.crease_threshold = 0.0
ob_cylinder.parent = ob_armature
ob_cylinder.location = (0.0, 0.0, 1.048)
ob_cylinder.lineart.crease_threshold = 0.0
_vg = ob_cylinder.vertex_groups.new(name='Bone')
for _i, _w in zip([0, 1, 2, 3, 4, 5, 6, 7, 8, 9, 10, 11, 12, 13, 14, 15, 16, 17, 18, 19, 20, 21, 22, 23, 24, 50, 51, 56, 57, 58, 59, 62, 63, 64, 67, 68, 69, 70, 71, 74, 75, 76, 78, 79, 82, 83, 84, 86, 87, 90, 91, 94, 95, 96, 98, 99, 100, 102, 103, 104, 106, 107, 108, 110, 111, 112, 114, 115, 117, 118, 120, 121, 122, 123, 124, 125, 126, 127, 128, 129], [0.9975, 0.7675, 0.7758, 0.7664, 0.8717, 0.7913, 0.6352, 0.6337, 0.7911, 0.3669, 0.4625, 0.5916, 0.2726, 0.2656, 0.2716, 0.5908, 0.4668, 0.3713, 0.7956, 0.8184, 0.795, 0.3087, 0.733, 0.3124, 0.7335, 0.1785, 0.09349, 0.1674, 0.2555, 0.1393, 0.06374, 0.7709, 0.6738, 0.06051, 0.05358, 0.6288, 0.7176, 0.1265, 0.05462, 0.7893, 0.6896, 0.06283, 0.1359, 0.06204, 0.77, 0.6763, 0.06199, 0.1719, 0.08903, 0.25, 0.1571, 0.7148, 0.6326, 0.05624, 0.6062, 0.5434, 0.03521, 0.3855, 0.3542, 0.006419, 0.3956, 0.3541, 0.007602, 0.608, 0.5407, 0.0319, 0.01264, 0.04854, 0.2049, 0.1878, 0.2098, 0.001122, 0.2074, 0.01995, 0.05311, 0.1935, 0.15, 0.09466, 0.09758, 0.1423]): _vg.add([_i], _w, 'REPLACE')
_vg = ob_cylinder.vertex_groups.new(name='Bone.001')
for _i, _w in zip([1, 2, 3, 4, 5, 6, 7, 8, 9, 10, 11, 12, 13, 14, 15, 16, 17, 18, 19, 20, 21, 22, 23, 24, 50, 51, 52, 53, 54, 55, 56, 57, 58, 59, 60, 61, 62, 63, 64, 65, 66, 67, 68, 69, 70, 71, 72, 73, 74, 75, 76, 77, 78, 79, 80, 81, 82, 83, 84, 85, 86, 87, 88, 89, 90, 91, 92, 93, 94, 95, 96, 97, 98, 99, 100, 101, 102, 103, 104, 105, 106, 107, 108, 109, 110, 111, 112, 113, 114, 115, 116, 117, 118, 119, 120, 121, 122, 123, 124, 125, 126, 127, 128, 129], [0.2224, 0.2177, 0.2235, 0.1179, 0.1946, 0.3528, 0.3545, 0.1947, 0.6113, 0.5157, 0.386, 0.7072, 0.7157, 0.7084, 0.3869, 0.5114, 0.6064, 0.1838, 0.162, 0.1846, 0.6696, 0.2451, 0.6653, 0.2447, 0.7807, 0.8126, 0.2212, 0.08386, 0.08272, 0.219, 0.7476, 0.7059, 0.822, 0.8398, 0.2197, 0.08334, 0.199, 0.2715, 0.4947, 0.1598, 0.1223, 0.3023, 0.3099, 0.2495, 0.8368, 0.8498, 0.2182, 0.08262, 0.1821, 0.2589, 0.5372, 0.1737, 0.826, 0.8414, 0.2192, 0.08287, 0.2003, 0.2703, 0.4885, 0.1598, 0.7884, 0.8162, 0.2201, 0.08323, 0.7124, 0.7575, 0.2173, 0.08261, 0.2526, 0.3075, 0.3021, 0.122, 0.3589, 0.3886, 0.2375, 0.09676, 0.5795, 0.5782, 0.2154, 0.08405, 0.5696, 0.5777, 0.2182, 0.08401, 0.3572, 0.3912, 0.2369, 0.09678, 0.7236, 0.7116, 0.7287, 0.6423, 0.6312, 0.7305, 0.6481, 0.726, 0.6405, 0.7192, 0.7074, 0.6228, 0.6384, 0.6788, 0.6776, 0.648]): _vg.add([_i], _w, 'REPLACE')
_vg = ob_cylinder.vertex_groups.new(name='Bone.002')
for _i, _w in zip([34, 35, 36, 40, 41, 42, 43, 44, 45, 46, 47, 48, 49, 50, 51, 52, 53, 54, 55, 56, 57, 58, 59, 60, 61, 62, 63, 64, 65, 66, 67, 68, 69, 70, 71, 72, 73, 74, 75, 76, 77, 78, 79, 80, 81, 82, 83, 84, 85, 86, 87, 88, 89, 90, 91, 92, 93, 94, 95, 96, 97, 98, 99, 100, 101, 102, 103, 104, 105, 106, 107, 108, 109, 110, 111, 112, 113, 114, 115, 116, 117, 118, 119, 120, 121, 122, 123, 124, 125, 126, 127, 128, 129, 130, 131, 132, 133, 134, 135, 136, 137, 138, 139, 140, 141, 142, 143, 144, 145], [0.002609, 0.004027, 0.006251, 0.005861, 0.003981, 0.002849, 0.008488, 0.008348, 0.00896, 0.001184, 0.007844, 0.001188, 0.008169, 0.02531, 0.08674, 0.7092, 0.7703, 0.7723, 0.7077, 0.07843, 0.02106, 0.02145, 0.0891, 0.7129, 0.7713, 0.003993, 0.0477, 0.3889, 0.6846, 0.7236, 0.5883, 0.05536, 0.009555, 0.01775, 0.08834, 0.7151, 0.7726, 0.001044, 0.04139, 0.3439, 0.6706, 0.02034, 0.08927, 0.7129, 0.7721, 0.003141, 0.04522, 0.3932, 0.6839, 0.02336, 0.08752, 0.7093, 0.7712, 0.01918, 0.07881, 0.7081, 0.7717, 0.008753, 0.05407, 0.5854, 0.723, 0.01349, 0.06203, 0.6642, 0.7531, 0.01427, 0.06216, 0.7008, 0.7695, 0.01376, 0.06275, 0.6975, 0.7705, 0.01344, 0.06205, 0.6665, 0.7534, 0.2265, 0.2211, 0.2287, 0.1356, 0.164, 0.2288, 0.1249, 0.2296, 0.1349, 0.2272, 0.2214, 0.1664, 0.1942, 0.2092, 0.2076, 0.1925, 0.1081, 0.1067, 0.1049, 0.1059, 0.1033, 0.1072, 0.1051, 0.1086, 0.1084, 0.108, 0.1086, 0.1081, 0.1078, 0.1082, 0.1081, 0.1078]): _vg.add([_i], _w, 'REPLACE')
_vg = ob_cylinder.vertex_groups.new(name='Bone.003')
for _i, _w in zip([25, 28, 30, 33, 34, 35, 36, 37, 38, 39, 40, 41, 42, 43, 44, 45, 46, 47, 48, 49, 52, 53, 54, 55, 60, 61, 64, 65, 66, 67, 72, 73, 76, 77, 80, 81, 84, 85, 88, 89, 92, 93, 96, 97, 100, 101, 104, 105, 108, 109, 112, 113, 130, 131, 132, 133, 134, 135, 136, 137, 138, 139, 140, 141, 142, 143, 144, 145, 146, 148, 149, 150, 151, 152, 217, 218, 219, 220, 221, 222, 223, 224, 225, 226, 228, 229, 230, 231, 232, 241, 247, 248, 249, 253, 257, 261, 262, 263], [0.02923, 0.008158, 0.007809, 0.02877, 0.1697, 0.1728, 0.1781, 0.1644, 0.1623, 0.1646, 0.1766, 0.173, 0.1712, 0.1859, 0.1867, 0.1872, 0.1666, 0.1823, 0.1673, 0.183, 0.04323, 0.1127, 0.11, 0.04065, 0.04413, 0.1136, 0.03641, 0.1038, 0.105, 0.03657, 0.044, 0.1136, 0.0364, 0.1032, 0.04401, 0.1131, 0.03688, 0.1039, 0.04311, 0.1121, 0.04085, 0.1102, 0.03717, 0.105, 0.03686, 0.1054, 0.03742, 0.1078, 0.03746, 0.1068, 0.03696, 0.1056, 0.7033, 0.7106, 0.6689, 0.714, 0.6698, 0.7093, 0.6684, 0.7019, 0.6983, 0.6699, 0.6809, 0.6927, 0.6936, 0.6822, 0.6995, 0.6705, 0.01329, 0.01331, 0.03551, 0.01777, 0.03564, 0.01666, 0.3489, 0.1743, 0.08815, 0.4712, 0.4816, 0.4702, 0.08853, 0.1771, 0.3488, 0.0042, 0.003247, 0.4315, 0.04332, 0.4324, 0.04343, 0.06441, 0.07744, 0.006236, 0.05856, 0.009628, 0.0588, 0.07517, 0.004291, 0.06291]): _vg.add([_i], _w, 'REPLACE')
_vg = ob_cylinder.vertex_groups.new(name='Bone.004')
for _i, _w in zip([25, 26, 27, 28, 30, 31, 32, 33, 34, 35, 36, 37, 38, 39, 40, 41, 42, 43, 44, 45, 46, 47, 48, 49, 130, 131, 132, 133, 134, 135, 136, 137, 138, 139, 140, 141, 142, 143, 144, 145, 146, 147, 148, 149, 150, 151, 152, 153, 156, 158, 161, 162, 164, 165, 166, 167, 168, 169, 177, 181, 183, 185, 193, 197, 199, 201, 209, 213, 215, 217, 218, 219, 220, 221, 222, 223, 224, 225, 226, 227, 228, 229, 230, 231, 232, 234, 235, 238, 239, 241, 243, 245, 247, 248, 249, 251, 255, 257, 259, 261, 262, 263, 265], [0.1307, 0.05194, 0.04659, 0.09932, 0.0987, 0.04844, 0.05131, 0.1311, 0.5798, 0.5683, 0.5494, 0.582, 0.58, 0.5815, 0.553, 0.5675, 0.5769, 0.5307, 0.5254, 0.5279, 0.58, 0.535, 0.5783, 0.5328, 0.1262, 0.1225, 0.1377, 0.1206, 0.1366, 0.123, 0.1377, 0.127, 0.129, 0.1381, 0.1348, 0.1309, 0.1304, 0.1341, 0.1283, 0.138, 0.09172, 0.005835, 0.09062, 0.1428, 0.1003, 0.1426, 0.0983, 0.05908, 0.03419, 0.03331, 0.05905, 0.01688, 0.01652, 0.06929, 0.03253, 0.06901, 0.03103, 0.02113, 0.02157, 0.03651, 0.0363, 0.009045, 0.009842, 0.02236, 0.02223, 0.002168, 0.002954, 0.01374, 0.01363, 0.3307, 0.509, 0.597, 0.2079, 0.1991, 0.2078, 0.5975, 0.5066, 0.3313, 0.6817, 0.6968, 0.684, 0.2431, 0.6437, 0.2408, 0.6457, 0.0447, 0.0398, 0.03515, 0.03349, 0.05971, 0.07687, 0.07622, 0.05074, 0.005567, 0.0116, 0.01699, 0.07719, 0.01198, 0.08112, 0.05093, 0.005491, 0.05866, 0.9765]): _vg.add([_i], _w, 'REPLACE')
_vg = ob_cylinder.vertex_groups.new(name='Bone.005')
for _i, _w in zip([27, 31, 36, 40, 43, 44, 45, 47, 49, 132, 134, 136, 139, 145, 146, 147, 148, 150, 152, 155, 159, 162, 163, 164, 166, 168, 171, 175, 178, 179, 180, 182, 184, 187, 191, 194, 195, 196, 198, 200, 203, 207, 210, 211, 212, 214, 216, 218, 219, 223, 224, 226, 227, 228, 230, 232, 233, 234, 239, 240, 243, 244, 245, 246, 251, 252, 255, 256, 259, 260], [0.03348, 0.03506, 0.04036, 0.03505, 0.1651, 0.1968, 0.1679, 0.1018, 0.09742, 0.02364, 0.03309, 0.02384, 0.001188, 0.002438, 0.698, 0.9394, 0.6947, 0.2483, 0.2487, 0.0564, 0.05419, 0.7622, 0.9807, 0.7606, 0.2837, 0.2831, 0.04016, 0.04062, 0.7807, 0.9844, 0.7811, 0.2834, 0.2839, 0.03438, 0.03809, 0.7867, 0.9876, 0.7869, 0.2746, 0.274, 0.03355, 0.03904, 0.787, 0.9887, 0.7856, 0.2742, 0.2733, 0.01281, 0.06035, 0.06046, 0.01247, 0.1692, 0.1886, 0.166, 0.1109, 0.1122, 0.02625, 0.04392, 0.02937, 0.02503, 0.2333, 0.2674, 0.7393, 0.7795, 0.9345, 0.9916, 0.7391, 0.7824, 0.2514, 0.2706]): _vg.add([_i], _w, 'REPLACE')
_vg = ob_cylinder.vertex_groups.new(name='Bone.006')
for _i, _w in zip([25, 28, 29, 30, 33, 34, 35, 37, 38, 39, 41, 42, 46, 48, 130, 131, 133, 135, 137, 149, 151, 153, 156, 157, 158, 161, 165, 167, 169, 172, 173, 174, 177, 181, 183, 185, 188, 189, 190, 193, 197, 199, 201, 204, 205, 206, 209, 213, 215, 217, 218, 219, 220, 221, 222, 223, 224, 225, 229, 231, 235, 238, 241, 242, 247, 248, 249, 250, 253, 254, 257, 258, 261, 262, 263, 264], [0.1969, 0.7794, 0.9838, 0.7812, 0.1953, 0.06878, 0.008397, 0.1737, 0.1946, 0.1735, 0.007863, 0.06922, 0.1269, 0.1299, 0.001819, 0.0137, 0.01834, 0.01369, 0.001252, 0.5175, 0.5151, 0.219, 0.8464, 0.996, 0.847, 0.2193, 0.5826, 0.5815, 0.2219, 0.8716, 0.9966, 0.8706, 0.224, 0.6187, 0.6174, 0.2214, 0.8789, 0.997, 0.8782, 0.2241, 0.6332, 0.6322, 0.2226, 0.881, 0.9971, 0.8813, 0.2242, 0.6362, 0.6355, 0.1083, 0.05706, 0.008629, 0.2229, 0.2395, 0.2229, 0.008263, 0.05685, 0.1082, 0.1777, 0.1754, 0.02429, 0.02136, 0.2124, 0.2234, 0.5725, 0.6275, 0.8231, 0.877, 0.9355, 0.9935, 0.8217, 0.8785, 0.5782, 0.6293, 0.2077, 0.2232]): _vg.add([_i], _w, 'REPLACE')
_vg = ob_cylinder.vertex_groups.new(name='Bone.007')
for _i, _w in zip([25, 26, 27, 30, 37, 40, 41, 42, 44, 45, 48, 49, 139, 140, 142, 144, 148, 151, 152, 153, 154, 155, 158, 164, 167, 168, 169, 170, 171, 174, 180, 183, 184, 185, 186, 187, 190, 196, 199, 200, 201, 202, 203, 206, 212, 215, 216, 217, 218, 219, 221, 222, 227, 228, 231, 232, 237, 238, 239, 240, 243, 244, 245, 246, 257, 258, 261, 262, 263, 264], [0.6221, 0.8987, 0.8871, 0.08435, 0.03652, 0.1809, 0.181, 0.1438, 0.002078, 0.06705, 0.08907, 0.1415, 0.0131, 0.02413, 0.02124, 0.008048, 0.1722, 0.2895, 0.6095, 0.6962, 0.9629, 0.9157, 0.09414, 0.1898, 0.3203, 0.6579, 0.7236, 0.977, 0.9405, 0.09216, 0.1906, 0.3164, 0.681, 0.7308, 0.9808, 0.9464, 0.08949, 0.1895, 0.3091, 0.6959, 0.7327, 0.9791, 0.9477, 0.08853, 0.1925, 0.3095, 0.6992, 0.1882, 0.2224, 0.2182, 0.02579, 0.07338, 0.03832, 0.09345, 0.1305, 0.1683, 0.9694, 0.8919, 0.9046, 0.95, 0.6777, 0.7031, 0.1736, 0.195, 0.08288, 0.08826, 0.2898, 0.3126, 0.6641, 0.7276]): _vg.add([_i], _w, 'REPLACE')
_vg = ob_cylinder.vertex_groups.new(name='Bone.008')
for _i, _w in zip([28, 31, 32, 33, 34, 35, 36, 39, 43, 44, 46, 47, 138, 141, 143, 145, 146, 149, 150, 156, 159, 160, 161, 162, 165, 166, 172, 175, 176, 177, 178, 181, 182, 188, 191, 192, 193, 194, 197, 198, 204, 207, 208, 209, 210, 213, 214, 220, 221, 223, 224, 225, 226, 227, 229, 230, 233, 234, 235, 236, 241, 242, 247, 248, 249, 250, 255, 256, 259, 260], [0.08529, 0.8848, 0.9004, 0.6235, 0.1424, 0.1789, 0.1798, 0.03702, 0.06923, 0.004747, 0.09096, 0.1362, 0.007847, 0.02069, 0.02315, 0.01162, 0.1677, 0.2869, 0.607, 0.0941, 0.9191, 0.9631, 0.6961, 0.188, 0.3187, 0.6563, 0.0911, 0.9403, 0.9779, 0.7209, 0.1907, 0.3147, 0.6809, 0.08868, 0.9441, 0.9819, 0.7272, 0.1892, 0.3076, 0.6946, 0.08858, 0.9442, 0.9806, 0.7301, 0.1907, 0.3082, 0.6974, 0.07193, 0.02398, 0.2169, 0.2221, 0.1876, 0.09093, 0.03553, 0.1267, 0.171, 0.9487, 0.8894, 0.8867, 0.9702, 0.6562, 0.7262, 0.2931, 0.3132, 0.08182, 0.08913, 0.1725, 0.1914, 0.6538, 0.6984]): _vg.add([_i], _w, 'REPLACE')
_m = ob_cylinder.modifiers.new('Armature', 'ARMATURE')
_m.object = ob_armature

# ---- collection membership
col_collection_1.objects.link(ob_armature)
col_collection_1.objects.link(ob_cylinder)

# ---- scene / render settings (as saved in the file)
scene.frame_start = 1; scene.frame_end = 97; scene.frame_set(23)
scene.render.engine = 'BLENDER_EEVEE_NEXT'
scene.render.resolution_percentage = 50
scene.render.dither_intensity = 0.0
scene.cycles.use_denoising = False
scene.cycles.samples = 128
scene.cycles.sampling_pattern = 'TABULATED_SOBOL'
scene.cycles.use_adaptive_sampling = False
scene.cycles.use_light_tree = False
scene.cycles.blur_glossy = 0.0
scene.cycles.sample_clamp_indirect = 0.0
scene.view_settings.view_transform = 'Standard'
bpy.context.view_layer.update()

# ---- added for rendering (the .blend has no active camera and no usable light): camera, sun
cam_auto = bpy.data.cameras.new('AutoCamera')
cam_auto.lens = 50.0
cam_auto.sensor_width = 36.0
cam_auto.clip_end = 1000.0
ob_auto_camera = bpy.data.objects.new('AutoCamera', cam_auto)
scene.collection.objects.link(ob_auto_camera)
ob_auto_camera.location = (7.06089, -8.21575, 7.05238)
ob_auto_camera.rotation_euler = (1.09748, -7.21219e-08, 0.694738)
scene.camera = ob_auto_camera
light_auto_sun = bpy.data.lights.new('AutoSun', 'SUN')
light_auto_sun.energy = 3.0
light_auto_sun.angle = 0.0523599
ob_auto_sun = bpy.data.objects.new('AutoSun', light_auto_sun)
scene.collection.objects.link(ob_auto_sun)
ob_auto_sun.rotation_euler = (0.872665, 0.174533, 0.523599)
bpy.context.view_layer.update()
